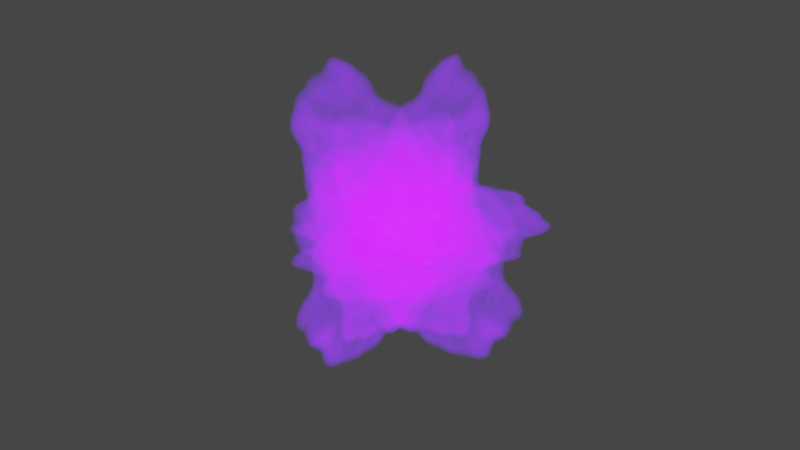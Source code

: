 # Source: Animated_effect.blend  (saved by Blender 3.6.13; exported with 4.5.12 LTS)
import bpy
from mathutils import Matrix  # noqa: F401  (used for matrix-valued properties, if any)

bpy.ops.wm.read_factory_settings(use_empty=True)
scene = bpy.context.scene
scene.name = 'Scene'

# ---- collections
col_collection = bpy.data.collections.new('Collection'); scene.collection.children.link(col_collection)

# ---- images (referenced by path relative to the original .blend; pixels are not part of the script)
import os
ASSET_DIR = os.environ.get("B2B_ASSET_DIR", "")  # directory of the original .blend (textures are referenced by path, not embedded)
HERE = os.path.dirname(os.path.abspath(__file__))  # packed textures are extracted next to this script under _unpacked/

def load_image(name, relpath, width, height, colorspace="sRGB"):
    """Load a texture the original file referenced (path relative to the .blend, or extracted next to this script)."""
    p = next((c for c in (os.path.join(HERE, relpath), os.path.join(ASSET_DIR, relpath)) if relpath and os.path.exists(c)), "")
    if p:
        img = bpy.data.images.load(p, check_existing=True)
        img.name = name
    else:  # same state as the original file: an image datablock whose file is absent (Cycles renders it pink)
        img = bpy.data.images.new(name, width, height)
        img.source = "FILE"
        img.filepath = "//" + (relpath or name)
    img.colorspace_settings.name = colorspace
    return img
img_abstract_purple_fog_free_png = load_image('abstract-purple-fog-free-png', '_unpacked/abstract-purple-fog-free-png.b37a80d9.png', 980, 980, 'sRGB')

# ---- materials (node trees are filled in below, after node groups)
mat_effect = bpy.data.materials.new('Effect')
mat_effect.use_transparent_shadow = False

# ---- material node trees
mat_effect.use_nodes = True; mat_effect.node_tree.nodes.clear()
_N = mat_effect.node_tree.nodes; _L = mat_effect.node_tree.links
n0 = _N.new('ShaderNodeBsdfPrincipled'); n0.name = 'Principled BSDF'; n0.location = (10, 300)
n0.distribution = 'GGX'
n0.subsurface_method = 'RANDOM_WALK_SKIN'
n0.inputs[28].default_value = 10.0
n1 = _N.new('ShaderNodeOutputMaterial'); n1.name = 'Material Output'; n1.location = (320, 270)
n2 = _N.new('ShaderNodeTexImage'); n2.name = 'Image Texture'; n2.location = (-440, -20)
n2.label = 'EMISSIVE'
n2.image = img_abstract_purple_fog_free_png
n3 = _N.new('ShaderNodeTexImage'); n3.name = 'Image Texture.001'; n3.location = (-440, 440)
n3.label = 'BASE COLOR'
n3.image = img_abstract_purple_fog_free_png
_L.new(n0.outputs[0], n1.inputs[0])
_L.new(n2.outputs[0], n0.inputs[27])
_L.new(n3.outputs[0], n0.inputs[0])
_L.new(n3.outputs[1], n0.inputs[4])
n1.is_active_output = True

# ---- world
world_world = bpy.data.worlds.new('World'); scene.world = world_world
world_world.use_nodes = True; world_world.node_tree.nodes.clear()
_N = world_world.node_tree.nodes; _L = world_world.node_tree.links
n0 = _N.new('ShaderNodeOutputWorld'); n0.name = 'World Output'; n0.location = (300, 300)
n1 = _N.new('ShaderNodeBackground'); n1.name = 'Background'; n1.location = (10, 300)
n1.inputs[0].default_value = (0.05088, 0.05088, 0.05088, 1.0)
_L.new(n1.outputs[0], n0.inputs[0])
n0.is_active_output = True
world_world.color = (0.05088, 0.05088, 0.05088)
world_world.use_sun_shadow = False
world_world.sun_shadow_jitter_overblur = 0.0

# ---- meshes
me_plane = bpy.data.meshes.new('Plane')
me_plane.from_pydata([(-1.0, -1.0, 0.0), (1.0, -1.0, 0.0), (-1.0, 1.0, 0.0), (1.0, 1.0, 0.0)], [], [(0, 1, 3), (0, 3, 2)])
_uv = me_plane.uv_layers.new(name='UVMap')
_uv.uv.foreach_set('vector', [0.0, 0.0, 1.0, 0.0, 1.0, 1.0, 0.0, 0.0, 1.0, 1.0, 0.0, 1.0])
me_plane.materials.append(mat_effect)
me_plane.update()
me_plane.normals_split_custom_set([tuple(v) for v in zip(*[iter([0.0, 0.0, 1.0, 0.0, 0.0, 1.0, 0.0, 0.0, 1.0, 0.0, 0.0, 1.0, 0.0, 0.0, 1.0, 0.0, 0.0, 1.0])] * 3)])
me_plane_001 = bpy.data.meshes.new('Plane.001')
me_plane_001.from_pydata([(-1.0, -1.0, 0.0), (1.0, -1.0, 0.0), (-1.0, 1.0, 0.0), (1.0, 1.0, 0.0)], [], [(0, 1, 3), (0, 3, 2)])
_uv = me_plane_001.uv_layers.new(name='UVMap')
_uv.uv.foreach_set('vector', [0.0, 0.0, 1.0, 0.0, 1.0, 1.0, 0.0, 0.0, 1.0, 1.0, 0.0, 1.0])
me_plane_001.materials.append(mat_effect)
me_plane_001.update()
me_plane_001.normals_split_custom_set([tuple(v) for v in zip(*[iter([0.0, 0.0, 1.0, 0.0, 0.0, 1.0, 0.0, 0.0, 1.0, 0.0, 0.0, 1.0, 0.0, 0.0, 1.0, 0.0, 0.0, 1.0])] * 3)])
me_plane_002 = bpy.data.meshes.new('Plane.002')
me_plane_002.from_pydata([(-1.0, -1.0, 0.0), (1.0, -1.0, 0.0), (-1.0, 1.0, 0.0), (1.0, 1.0, 0.0)], [], [(0, 1, 3), (0, 3, 2)])
_uv = me_plane_002.uv_layers.new(name='UVMap')
_uv.uv.foreach_set('vector', [0.0, 0.0, 1.0, 0.0, 1.0, 1.0, 0.0, 0.0, 1.0, 1.0, 0.0, 1.0])
me_plane_002.materials.append(mat_effect)
me_plane_002.update()
me_plane_002.normals_split_custom_set([tuple(v) for v in zip(*[iter([0.0, 0.0, 1.0, 0.0, 0.0, 1.0, 0.0, 0.0, 1.0, 0.0, 0.0, 1.0, 0.0, 0.0, 1.0, 0.0, 0.0, 1.0])] * 3)])

# ---- objects
ob_maineff = bpy.data.objects.new('maineff', None)
ob_eff_001 = bpy.data.objects.new('eff.001', None)
ob_effect = bpy.data.objects.new('Effect', me_plane)
ob_eff_002 = bpy.data.objects.new('eff.002', None)
ob_effect_001 = bpy.data.objects.new('Effect.001', me_plane_001)
ob_eff = bpy.data.objects.new('eff', None)
ob_effect_002 = bpy.data.objects.new('Effect.002', me_plane_002)

# ---- transforms, parenting, visibility, modifiers, constraints
ob_maineff.location = (0.0, 0.0, 0.0)
ob_maineff.rotation_mode = 'QUATERNION'
ob_maineff.rotation_quaternion = (1.0, 0.0, 0.0, 0.0)
ob_maineff.empty_display_size = 0.001
ob_eff_001.parent = ob_maineff
ob_eff_001.location = (0.0, 0.0, 0.0)
ob_eff_001.rotation_mode = 'QUATERNION'
ob_eff_001.rotation_quaternion = (0.7071, 0.0, 0.0, 0.7071)
ob_eff_001.empty_display_size = 0.001
ob_effect.parent = ob_eff_001
ob_effect.location = (0.0, 0.0, 0.0)
ob_effect.rotation_mode = 'QUATERNION'
ob_effect.rotation_quaternion = (1.0, 0.0, 0.0, 0.0)
ob_eff_002.parent = ob_maineff
ob_eff_002.location = (0.0, 0.0, 0.0)
ob_eff_002.rotation_mode = 'QUATERNION'
ob_eff_002.rotation_quaternion = (0.7071, 0.7071, 0.0, 0.0)
ob_eff_002.empty_display_size = 0.001
ob_effect_001.parent = ob_eff_002
ob_effect_001.location = (0.0, 0.0, 0.0)
ob_effect_001.rotation_mode = 'QUATERNION'
ob_effect_001.rotation_quaternion = (0.7071, 0.0, 0.7071, 0.0)
ob_eff.parent = ob_maineff
ob_eff.location = (0.0, 0.0, 0.0)
ob_eff.rotation_mode = 'QUATERNION'
ob_eff.rotation_quaternion = (2.98e-08, -4.679e-24, 0.7071, 0.7071)
ob_eff.empty_display_size = 0.001
ob_effect_002.parent = ob_eff
ob_effect_002.location = (0.0, 0.0, 0.0)
ob_effect_002.rotation_mode = 'QUATERNION'
ob_effect_002.rotation_quaternion = (1.0, 0.0, 0.0, 0.0)

# ---- collection membership
scene.collection.objects.link(ob_maineff)
scene.collection.objects.link(ob_eff_001)
scene.collection.objects.link(ob_effect)
scene.collection.objects.link(ob_eff_002)
scene.collection.objects.link(ob_effect_001)
scene.collection.objects.link(ob_eff)
scene.collection.objects.link(ob_effect_002)

# ---- scene / render settings (as saved in the file)
scene.frame_start = 0; scene.frame_end = 40; scene.frame_set(10)
scene.render.engine = 'BLENDER_EEVEE_NEXT'
scene.cycles.sampling_pattern = 'TABULATED_SOBOL'
scene.eevee.use_gtao = True
scene.view_settings.view_transform = 'Filmic'
bpy.context.view_layer.update()

# ---- added for rendering (the .blend has no active camera and no usable light): camera, sun
cam_auto = bpy.data.cameras.new('AutoCamera')
cam_auto.lens = 50.0
cam_auto.sensor_width = 36.0
cam_auto.clip_end = 1000.0
ob_auto_camera = bpy.data.objects.new('AutoCamera', cam_auto)
scene.collection.objects.link(ob_auto_camera)
ob_auto_camera.location = (3.20507, -3.84609, 2.56406)
ob_auto_camera.rotation_euler = (1.09748, -7.21219e-08, 0.694738)
scene.camera = ob_auto_camera
light_auto_sun = bpy.data.lights.new('AutoSun', 'SUN')
light_auto_sun.energy = 3.0
light_auto_sun.angle = 0.0523599
ob_auto_sun = bpy.data.objects.new('AutoSun', light_auto_sun)
scene.collection.objects.link(ob_auto_sun)
ob_auto_sun.rotation_euler = (0.872665, 0.174533, 0.523599)
bpy.context.view_layer.update()
